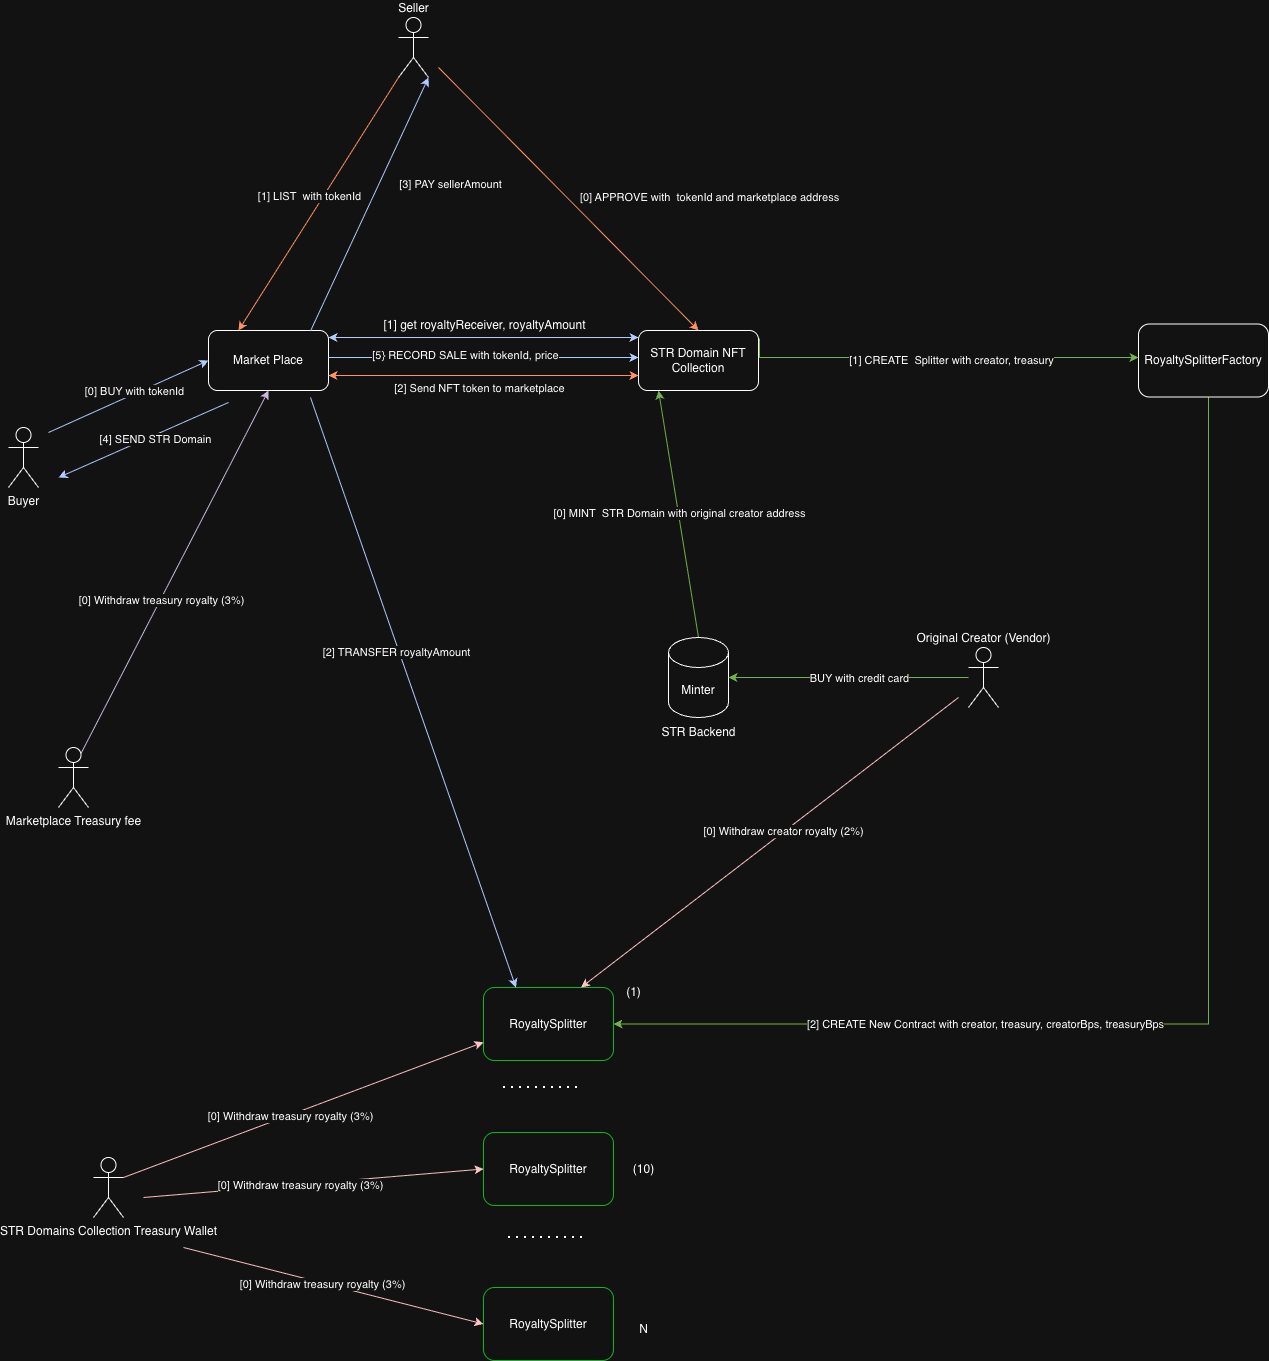

The diagram above was exported from draw.io. Its source (the exported page's mxGraphModel, read from the mxfile embedded in the PNG):
<mxGraphModel dx="1280" dy="1942" grid="1" gridSize="10" guides="1" tooltips="1" connect="1" arrows="1" fold="1" page="1" pageScale="1" pageWidth="827" pageHeight="1169" math="0" shadow="0">
  <root>
    <mxCell id="0" />
    <mxCell id="1" parent="0" />
    <mxCell id="risLi3Him3kP14pWTrzP-1" style="rounded=0;orthogonalLoop=1;jettySize=auto;html=1;startArrow=classic;startFill=1;exitX=1;exitY=0.25;exitDx=0;exitDy=0;entryX=0;entryY=0.25;entryDx=0;entryDy=0;fillColor=#0050ef;strokeColor=#001DBC;" parent="1" edge="1">
      <mxGeometry relative="1" as="geometry">
        <mxPoint x="550" y="260" as="sourcePoint" />
        <mxPoint x="860" y="260" as="targetPoint" />
      </mxGeometry>
    </mxCell>
    <mxCell id="risLi3Him3kP14pWTrzP-2" value="&lt;span style=&quot;font-size: 12px;&quot;&gt;[1] get royaltyReceiver, royaltyAmount&lt;/span&gt;" style="edgeLabel;html=1;align=center;verticalAlign=middle;resizable=0;points=[];" parent="risLi3Him3kP14pWTrzP-1" vertex="1" connectable="0">
      <mxGeometry x="0.0097" y="3" relative="1" as="geometry">
        <mxPoint x="-2" y="-10" as="offset" />
      </mxGeometry>
    </mxCell>
    <mxCell id="risLi3Him3kP14pWTrzP-3" value="Market Place" style="rounded=1;whiteSpace=wrap;html=1;" parent="1" vertex="1">
      <mxGeometry x="430" y="253" width="120" height="60" as="geometry" />
    </mxCell>
    <mxCell id="risLi3Him3kP14pWTrzP-4" value="STR Domain NFT Collection" style="rounded=1;whiteSpace=wrap;html=1;" parent="1" vertex="1">
      <mxGeometry x="860" y="253" width="120" height="60" as="geometry" />
    </mxCell>
    <mxCell id="risLi3Him3kP14pWTrzP-5" value="" style="endArrow=classic;html=1;rounded=0;entryX=0;entryY=0.5;entryDx=0;entryDy=0;fillColor=#0050ef;strokeColor=#001DBC;" parent="1" target="risLi3Him3kP14pWTrzP-3" edge="1">
      <mxGeometry width="50" height="50" relative="1" as="geometry">
        <mxPoint x="270" y="355" as="sourcePoint" />
        <mxPoint x="530" y="395" as="targetPoint" />
      </mxGeometry>
    </mxCell>
    <mxCell id="risLi3Him3kP14pWTrzP-6" value="[0] BUY with tokenId" style="edgeLabel;html=1;align=center;verticalAlign=middle;resizable=0;points=[];" parent="risLi3Him3kP14pWTrzP-5" vertex="1" connectable="0">
      <mxGeometry x="0.08" y="3" relative="1" as="geometry">
        <mxPoint as="offset" />
      </mxGeometry>
    </mxCell>
    <mxCell id="risLi3Him3kP14pWTrzP-7" value="Buyer" style="shape=umlActor;verticalLabelPosition=bottom;verticalAlign=top;html=1;outlineConnect=0;" parent="1" vertex="1">
      <mxGeometry x="230" y="350" width="30" height="60" as="geometry" />
    </mxCell>
    <mxCell id="risLi3Him3kP14pWTrzP-8" value="Seller" style="shape=umlActor;verticalLabelPosition=top;verticalAlign=bottom;html=1;outlineConnect=0;labelPosition=center;align=center;" parent="1" vertex="1">
      <mxGeometry x="620" y="-60" width="30" height="60" as="geometry" />
    </mxCell>
    <mxCell id="risLi3Him3kP14pWTrzP-9" value="" style="endArrow=classic;html=1;rounded=0;fillColor=#0050ef;strokeColor=#001DBC;" parent="1" edge="1">
      <mxGeometry width="50" height="50" relative="1" as="geometry">
        <mxPoint x="450" y="325" as="sourcePoint" />
        <mxPoint x="280" y="400" as="targetPoint" />
      </mxGeometry>
    </mxCell>
    <mxCell id="risLi3Him3kP14pWTrzP-10" value="[4] SEND STR Domain" style="edgeLabel;html=1;align=center;verticalAlign=middle;resizable=0;points=[];" parent="risLi3Him3kP14pWTrzP-9" vertex="1" connectable="0">
      <mxGeometry x="-0.1147" y="4" relative="1" as="geometry">
        <mxPoint as="offset" />
      </mxGeometry>
    </mxCell>
    <mxCell id="risLi3Him3kP14pWTrzP-11" value="" style="endArrow=classic;html=1;rounded=0;entryX=0;entryY=0.75;entryDx=0;entryDy=0;exitX=1;exitY=0.75;exitDx=0;exitDy=0;fillColor=#0050ef;strokeColor=#001DBC;" parent="1" edge="1">
      <mxGeometry width="50" height="50" relative="1" as="geometry">
        <mxPoint x="550" y="280" as="sourcePoint" />
        <mxPoint x="860" y="280" as="targetPoint" />
      </mxGeometry>
    </mxCell>
    <mxCell id="risLi3Him3kP14pWTrzP-12" value="[5} RECORD SALE with tokenId, price" style="edgeLabel;html=1;align=center;verticalAlign=middle;resizable=0;points=[];" parent="risLi3Him3kP14pWTrzP-11" vertex="1" connectable="0">
      <mxGeometry x="-0.1258" y="3" relative="1" as="geometry">
        <mxPoint as="offset" />
      </mxGeometry>
    </mxCell>
    <mxCell id="risLi3Him3kP14pWTrzP-13" style="edgeStyle=orthogonalEdgeStyle;rounded=0;orthogonalLoop=1;jettySize=auto;html=1;fillColor=#60a917;strokeColor=#2D7600;entryX=1;entryY=0.5;entryDx=0;entryDy=0;" parent="1" source="risLi3Him3kP14pWTrzP-15" target="risLi3Him3kP14pWTrzP-16" edge="1">
      <mxGeometry relative="1" as="geometry">
        <mxPoint x="1040" y="436" as="targetPoint" />
        <Array as="points">
          <mxPoint x="1430" y="946" />
        </Array>
      </mxGeometry>
    </mxCell>
    <mxCell id="risLi3Him3kP14pWTrzP-14" value="[2] CREATE New Contract with creator, treasury, creatorBps, treasuryBps" style="edgeLabel;html=1;align=center;verticalAlign=middle;resizable=0;points=[];" parent="risLi3Him3kP14pWTrzP-13" vertex="1" connectable="0">
      <mxGeometry x="0.1611" y="5" relative="1" as="geometry">
        <mxPoint x="-142" y="-5" as="offset" />
      </mxGeometry>
    </mxCell>
    <mxCell id="risLi3Him3kP14pWTrzP-15" value="RoyaltySplitterFactory" style="rounded=1;whiteSpace=wrap;html=1;" parent="1" vertex="1">
      <mxGeometry x="1360" y="246.5" width="130" height="73" as="geometry" />
    </mxCell>
    <mxCell id="risLi3Him3kP14pWTrzP-16" value="RoyaltySplitter" style="rounded=1;whiteSpace=wrap;html=1;strokeColor=light-dark(#000000,#0EB622);" parent="1" vertex="1">
      <mxGeometry x="705" y="910" width="130" height="73" as="geometry" />
    </mxCell>
    <mxCell id="risLi3Him3kP14pWTrzP-17" value="RoyaltySplitter" style="rounded=1;whiteSpace=wrap;html=1;strokeColor=light-dark(#000000,#0EB622);" parent="1" vertex="1">
      <mxGeometry x="705" y="1210" width="130" height="73" as="geometry" />
    </mxCell>
    <mxCell id="risLi3Him3kP14pWTrzP-18" value="RoyaltySplitter" style="rounded=1;whiteSpace=wrap;html=1;strokeColor=light-dark(#000000,#0EB622);" parent="1" vertex="1">
      <mxGeometry x="705" y="1055" width="130" height="73" as="geometry" />
    </mxCell>
    <mxCell id="risLi3Him3kP14pWTrzP-19" value="" style="endArrow=none;dashed=1;html=1;dashPattern=1 3;strokeWidth=2;rounded=0;" parent="1" edge="1">
      <mxGeometry width="50" height="50" relative="1" as="geometry">
        <mxPoint x="725" y="1010" as="sourcePoint" />
        <mxPoint x="805" y="1010" as="targetPoint" />
      </mxGeometry>
    </mxCell>
    <mxCell id="risLi3Him3kP14pWTrzP-20" value="" style="endArrow=none;dashed=1;html=1;dashPattern=1 3;strokeWidth=2;rounded=0;" parent="1" edge="1">
      <mxGeometry width="50" height="50" relative="1" as="geometry">
        <mxPoint x="730" y="1160" as="sourcePoint" />
        <mxPoint x="810" y="1160" as="targetPoint" />
      </mxGeometry>
    </mxCell>
    <mxCell id="risLi3Him3kP14pWTrzP-21" value="(1)" style="text;html=1;align=center;verticalAlign=middle;resizable=0;points=[];autosize=1;strokeColor=none;fillColor=none;" parent="1" vertex="1">
      <mxGeometry x="835" y="900" width="40" height="30" as="geometry" />
    </mxCell>
    <mxCell id="risLi3Him3kP14pWTrzP-22" value="(10)" style="text;html=1;align=center;verticalAlign=middle;resizable=0;points=[];autosize=1;strokeColor=none;fillColor=none;" parent="1" vertex="1">
      <mxGeometry x="845" y="1076.5" width="40" height="30" as="geometry" />
    </mxCell>
    <mxCell id="risLi3Him3kP14pWTrzP-23" value="N" style="text;html=1;align=center;verticalAlign=middle;resizable=0;points=[];autosize=1;strokeColor=none;fillColor=none;" parent="1" vertex="1">
      <mxGeometry x="850" y="1236.5" width="30" height="30" as="geometry" />
    </mxCell>
    <mxCell id="risLi3Him3kP14pWTrzP-24" style="edgeStyle=orthogonalEdgeStyle;rounded=0;orthogonalLoop=1;jettySize=auto;html=1;exitX=1.008;exitY=0.133;exitDx=0;exitDy=0;exitPerimeter=0;fillColor=#60a917;strokeColor=#2D7600;" parent="1" source="risLi3Him3kP14pWTrzP-4" target="risLi3Him3kP14pWTrzP-15" edge="1">
      <mxGeometry relative="1" as="geometry">
        <mxPoint x="1340" y="280" as="targetPoint" />
        <Array as="points">
          <mxPoint x="981" y="280" />
        </Array>
      </mxGeometry>
    </mxCell>
    <mxCell id="risLi3Him3kP14pWTrzP-25" value="[1] CREATE&amp;nbsp; Splitter with creator, treasury" style="edgeLabel;html=1;align=center;verticalAlign=middle;resizable=0;points=[];" parent="risLi3Him3kP14pWTrzP-24" vertex="1" connectable="0">
      <mxGeometry x="0.0608" y="-2" relative="1" as="geometry">
        <mxPoint as="offset" />
      </mxGeometry>
    </mxCell>
    <mxCell id="risLi3Him3kP14pWTrzP-26" value="" style="endArrow=classic;html=1;rounded=0;fillColor=#a20025;strokeColor=#6F0000;entryX=0.75;entryY=0;entryDx=0;entryDy=0;" parent="1" target="risLi3Him3kP14pWTrzP-16" edge="1">
      <mxGeometry width="50" height="50" relative="1" as="geometry">
        <mxPoint x="1180" y="620" as="sourcePoint" />
        <mxPoint x="830" y="490" as="targetPoint" />
      </mxGeometry>
    </mxCell>
    <mxCell id="risLi3Him3kP14pWTrzP-27" value="[0] Withdraw creator royalty (2%)" style="edgeLabel;html=1;align=center;verticalAlign=middle;resizable=0;points=[];" parent="risLi3Him3kP14pWTrzP-26" vertex="1" connectable="0">
      <mxGeometry x="-0.0773" y="-1" relative="1" as="geometry">
        <mxPoint as="offset" />
      </mxGeometry>
    </mxCell>
    <mxCell id="risLi3Him3kP14pWTrzP-28" value="" style="endArrow=classic;html=1;rounded=0;entryX=0.167;entryY=1;entryDx=0;entryDy=0;fillColor=#60a917;strokeColor=#2D7600;entryPerimeter=0;exitX=0.5;exitY=0;exitDx=0;exitDy=0;exitPerimeter=0;" parent="1" source="risLi3Him3kP14pWTrzP-40" target="risLi3Him3kP14pWTrzP-4" edge="1">
      <mxGeometry width="50" height="50" relative="1" as="geometry">
        <mxPoint x="910" y="550" as="sourcePoint" />
        <mxPoint x="970" y="400" as="targetPoint" />
      </mxGeometry>
    </mxCell>
    <mxCell id="risLi3Him3kP14pWTrzP-29" value="[0] MINT&amp;nbsp; STR Domain with original creator address" style="edgeLabel;html=1;align=center;verticalAlign=middle;resizable=0;points=[];" parent="risLi3Him3kP14pWTrzP-28" vertex="1" connectable="0">
      <mxGeometry x="0.0103" relative="1" as="geometry">
        <mxPoint x="1" as="offset" />
      </mxGeometry>
    </mxCell>
    <mxCell id="risLi3Him3kP14pWTrzP-30" value="STR Domains Collection Treasury Wallet" style="shape=umlActor;verticalLabelPosition=bottom;verticalAlign=top;html=1;outlineConnect=0;" parent="1" vertex="1">
      <mxGeometry x="315" y="1080" width="30" height="60" as="geometry" />
    </mxCell>
    <mxCell id="risLi3Him3kP14pWTrzP-31" value="" style="endArrow=classic;html=1;rounded=0;entryX=0.25;entryY=0;entryDx=0;entryDy=0;fillColor=#0050ef;strokeColor=#001DBC;" parent="1" target="risLi3Him3kP14pWTrzP-16" edge="1">
      <mxGeometry width="50" height="50" relative="1" as="geometry">
        <mxPoint x="532" y="320" as="sourcePoint" />
        <mxPoint x="620" y="430" as="targetPoint" />
      </mxGeometry>
    </mxCell>
    <mxCell id="risLi3Him3kP14pWTrzP-32" value="[2] TRANSFER royaltyAmount" style="edgeLabel;html=1;align=center;verticalAlign=middle;resizable=0;points=[];" parent="risLi3Him3kP14pWTrzP-31" vertex="1" connectable="0">
      <mxGeometry x="-0.1397" y="-3" relative="1" as="geometry">
        <mxPoint y="-1" as="offset" />
      </mxGeometry>
    </mxCell>
    <mxCell id="risLi3Him3kP14pWTrzP-33" value="" style="endArrow=classic;html=1;rounded=0;fillColor=#a20025;strokeColor=#6F0000;exitX=1;exitY=0.3333333333333333;exitDx=0;exitDy=0;exitPerimeter=0;entryX=0;entryY=0.75;entryDx=0;entryDy=0;" parent="1" source="risLi3Him3kP14pWTrzP-30" target="risLi3Him3kP14pWTrzP-16" edge="1">
      <mxGeometry width="50" height="50" relative="1" as="geometry">
        <mxPoint x="700" y="990" as="sourcePoint" />
        <mxPoint x="505" y="1200" as="targetPoint" />
      </mxGeometry>
    </mxCell>
    <mxCell id="risLi3Him3kP14pWTrzP-34" value="[0] Withdraw treasury royalty (3%)" style="edgeLabel;html=1;align=center;verticalAlign=middle;resizable=0;points=[];" parent="risLi3Him3kP14pWTrzP-33" vertex="1" connectable="0">
      <mxGeometry x="-0.0773" y="-1" relative="1" as="geometry">
        <mxPoint as="offset" />
      </mxGeometry>
    </mxCell>
    <mxCell id="risLi3Him3kP14pWTrzP-35" value="" style="endArrow=classic;html=1;rounded=0;fillColor=#a20025;strokeColor=#6F0000;entryX=0;entryY=0.5;entryDx=0;entryDy=0;" parent="1" target="risLi3Him3kP14pWTrzP-18" edge="1">
      <mxGeometry width="50" height="50" relative="1" as="geometry">
        <mxPoint x="365" y="1120" as="sourcePoint" />
        <mxPoint x="945" y="1090" as="targetPoint" />
      </mxGeometry>
    </mxCell>
    <mxCell id="risLi3Him3kP14pWTrzP-36" value="[0] Withdraw treasury royalty (3%)" style="edgeLabel;html=1;align=center;verticalAlign=middle;resizable=0;points=[];" parent="risLi3Him3kP14pWTrzP-35" vertex="1" connectable="0">
      <mxGeometry x="-0.0773" y="-1" relative="1" as="geometry">
        <mxPoint as="offset" />
      </mxGeometry>
    </mxCell>
    <mxCell id="risLi3Him3kP14pWTrzP-37" value="" style="endArrow=classic;html=1;rounded=0;fillColor=#a20025;strokeColor=#6F0000;entryX=0;entryY=0.5;entryDx=0;entryDy=0;" parent="1" target="risLi3Him3kP14pWTrzP-17" edge="1">
      <mxGeometry width="50" height="50" relative="1" as="geometry">
        <mxPoint x="405" y="1170" as="sourcePoint" />
        <mxPoint x="985" y="1210" as="targetPoint" />
      </mxGeometry>
    </mxCell>
    <mxCell id="risLi3Him3kP14pWTrzP-38" value="[0] Withdraw treasury royalty (3%)" style="edgeLabel;html=1;align=center;verticalAlign=middle;resizable=0;points=[];" parent="risLi3Him3kP14pWTrzP-37" vertex="1" connectable="0">
      <mxGeometry x="-0.0773" y="-1" relative="1" as="geometry">
        <mxPoint as="offset" />
      </mxGeometry>
    </mxCell>
    <mxCell id="risLi3Him3kP14pWTrzP-39" value="Original Creator (Vendor)" style="shape=umlActor;verticalLabelPosition=top;verticalAlign=bottom;html=1;outlineConnect=0;labelPosition=center;align=center;" parent="1" vertex="1">
      <mxGeometry x="1190" y="570" width="30" height="60" as="geometry" />
    </mxCell>
    <mxCell id="risLi3Him3kP14pWTrzP-40" value="Minter" style="shape=cylinder3;whiteSpace=wrap;html=1;boundedLbl=1;backgroundOutline=1;size=15;" parent="1" vertex="1">
      <mxGeometry x="890" y="560" width="60" height="80" as="geometry" />
    </mxCell>
    <mxCell id="risLi3Him3kP14pWTrzP-41" value="STR Backend" style="text;html=1;align=center;verticalAlign=middle;resizable=0;points=[];autosize=1;strokeColor=none;fillColor=none;" parent="1" vertex="1">
      <mxGeometry x="870" y="640" width="100" height="30" as="geometry" />
    </mxCell>
    <mxCell id="risLi3Him3kP14pWTrzP-42" style="edgeStyle=orthogonalEdgeStyle;rounded=0;orthogonalLoop=1;jettySize=auto;html=1;entryX=1;entryY=0.5;entryDx=0;entryDy=0;entryPerimeter=0;fillColor=#60a917;strokeColor=#2D7600;" parent="1" source="risLi3Him3kP14pWTrzP-39" target="risLi3Him3kP14pWTrzP-40" edge="1">
      <mxGeometry relative="1" as="geometry" />
    </mxCell>
    <mxCell id="risLi3Him3kP14pWTrzP-43" value="BUY with credit card" style="edgeLabel;html=1;align=center;verticalAlign=middle;resizable=0;points=[];" parent="risLi3Him3kP14pWTrzP-42" vertex="1" connectable="0">
      <mxGeometry x="-0.0823" y="-4" relative="1" as="geometry">
        <mxPoint y="4" as="offset" />
      </mxGeometry>
    </mxCell>
    <mxCell id="risLi3Him3kP14pWTrzP-44" value="" style="endArrow=classic;html=1;rounded=0;exitX=0.85;exitY=0.009;exitDx=0;exitDy=0;exitPerimeter=0;entryX=1;entryY=1;entryDx=0;entryDy=0;entryPerimeter=0;fillColor=#0050ef;strokeColor=#001DBC;" parent="1" source="risLi3Him3kP14pWTrzP-3" target="risLi3Him3kP14pWTrzP-8" edge="1">
      <mxGeometry width="50" height="50" relative="1" as="geometry">
        <mxPoint x="510" y="150" as="sourcePoint" />
        <mxPoint x="560" y="100" as="targetPoint" />
      </mxGeometry>
    </mxCell>
    <mxCell id="risLi3Him3kP14pWTrzP-45" value="[3] PAY sellerAmount" style="edgeLabel;html=1;align=center;verticalAlign=middle;resizable=0;points=[];" parent="risLi3Him3kP14pWTrzP-44" vertex="1" connectable="0">
      <mxGeometry x="0.3938" y="1" relative="1" as="geometry">
        <mxPoint x="58" y="30" as="offset" />
      </mxGeometry>
    </mxCell>
    <mxCell id="risLi3Him3kP14pWTrzP-46" value="" style="endArrow=classic;html=1;rounded=0;exitX=0;exitY=1;exitDx=0;exitDy=0;exitPerimeter=0;entryX=0.25;entryY=0;entryDx=0;entryDy=0;fillColor=#fa6800;strokeColor=#C73500;" parent="1" source="risLi3Him3kP14pWTrzP-8" target="risLi3Him3kP14pWTrzP-3" edge="1">
      <mxGeometry width="50" height="50" relative="1" as="geometry">
        <mxPoint x="510" y="150" as="sourcePoint" />
        <mxPoint x="560" y="100" as="targetPoint" />
      </mxGeometry>
    </mxCell>
    <mxCell id="risLi3Him3kP14pWTrzP-47" value="[1] LIST&amp;nbsp; with tokenId" style="edgeLabel;html=1;align=center;verticalAlign=middle;resizable=0;points=[];" parent="risLi3Him3kP14pWTrzP-46" vertex="1" connectable="0">
      <mxGeometry x="-0.0653" relative="1" as="geometry">
        <mxPoint x="-15" as="offset" />
      </mxGeometry>
    </mxCell>
    <mxCell id="risLi3Him3kP14pWTrzP-48" value="" style="endArrow=classic;html=1;rounded=0;entryX=0.5;entryY=0;entryDx=0;entryDy=0;fillColor=#fa6800;strokeColor=#C73500;" parent="1" target="risLi3Him3kP14pWTrzP-4" edge="1">
      <mxGeometry width="50" height="50" relative="1" as="geometry">
        <mxPoint x="660" y="-10" as="sourcePoint" />
        <mxPoint x="660" y="140" as="targetPoint" />
      </mxGeometry>
    </mxCell>
    <mxCell id="risLi3Him3kP14pWTrzP-49" value="[0] APPROVE with&amp;nbsp; tokenId and marketplace address" style="edgeLabel;html=1;align=center;verticalAlign=middle;resizable=0;points=[];" parent="risLi3Him3kP14pWTrzP-48" vertex="1" connectable="0">
      <mxGeometry x="0.0829" y="1" relative="1" as="geometry">
        <mxPoint x="129" y="-12" as="offset" />
      </mxGeometry>
    </mxCell>
    <mxCell id="risLi3Him3kP14pWTrzP-50" value="Marketplace Treasury fee" style="shape=umlActor;verticalLabelPosition=bottom;verticalAlign=top;html=1;outlineConnect=0;" parent="1" vertex="1">
      <mxGeometry x="280" y="670" width="30" height="60" as="geometry" />
    </mxCell>
    <mxCell id="risLi3Him3kP14pWTrzP-51" value="" style="endArrow=classic;html=1;rounded=0;exitX=0.75;exitY=0.1;exitDx=0;exitDy=0;exitPerimeter=0;entryX=0.5;entryY=1;entryDx=0;entryDy=0;fillColor=#76608a;strokeColor=#432D57;" parent="1" source="risLi3Him3kP14pWTrzP-50" target="risLi3Him3kP14pWTrzP-3" edge="1">
      <mxGeometry width="50" height="50" relative="1" as="geometry">
        <mxPoint x="550" y="700" as="sourcePoint" />
        <mxPoint x="600" y="650" as="targetPoint" />
      </mxGeometry>
    </mxCell>
    <mxCell id="risLi3Him3kP14pWTrzP-52" value="[0] Withdraw treasury royalty (3%)" style="edgeLabel;html=1;align=center;verticalAlign=middle;resizable=0;points=[];" parent="risLi3Him3kP14pWTrzP-51" vertex="1" connectable="0">
      <mxGeometry x="-0.148" relative="1" as="geometry">
        <mxPoint y="1" as="offset" />
      </mxGeometry>
    </mxCell>
    <mxCell id="risLi3Him3kP14pWTrzP-53" value="" style="endArrow=classic;startArrow=classic;html=1;rounded=0;exitX=1;exitY=0.75;exitDx=0;exitDy=0;entryX=0;entryY=0.75;entryDx=0;entryDy=0;fillColor=#fa6800;strokeColor=#C73500;" parent="1" source="risLi3Him3kP14pWTrzP-3" target="risLi3Him3kP14pWTrzP-4" edge="1">
      <mxGeometry width="50" height="50" relative="1" as="geometry">
        <mxPoint x="700" y="340" as="sourcePoint" />
        <mxPoint x="750" y="290" as="targetPoint" />
      </mxGeometry>
    </mxCell>
    <mxCell id="risLi3Him3kP14pWTrzP-54" value="[2] Send NFT token to marketplace" style="edgeLabel;html=1;align=center;verticalAlign=middle;resizable=0;points=[];" parent="risLi3Him3kP14pWTrzP-53" vertex="1" connectable="0">
      <mxGeometry x="0.1355" y="1" relative="1" as="geometry">
        <mxPoint x="-26" y="13" as="offset" />
      </mxGeometry>
    </mxCell>
  </root>
</mxGraphModel>